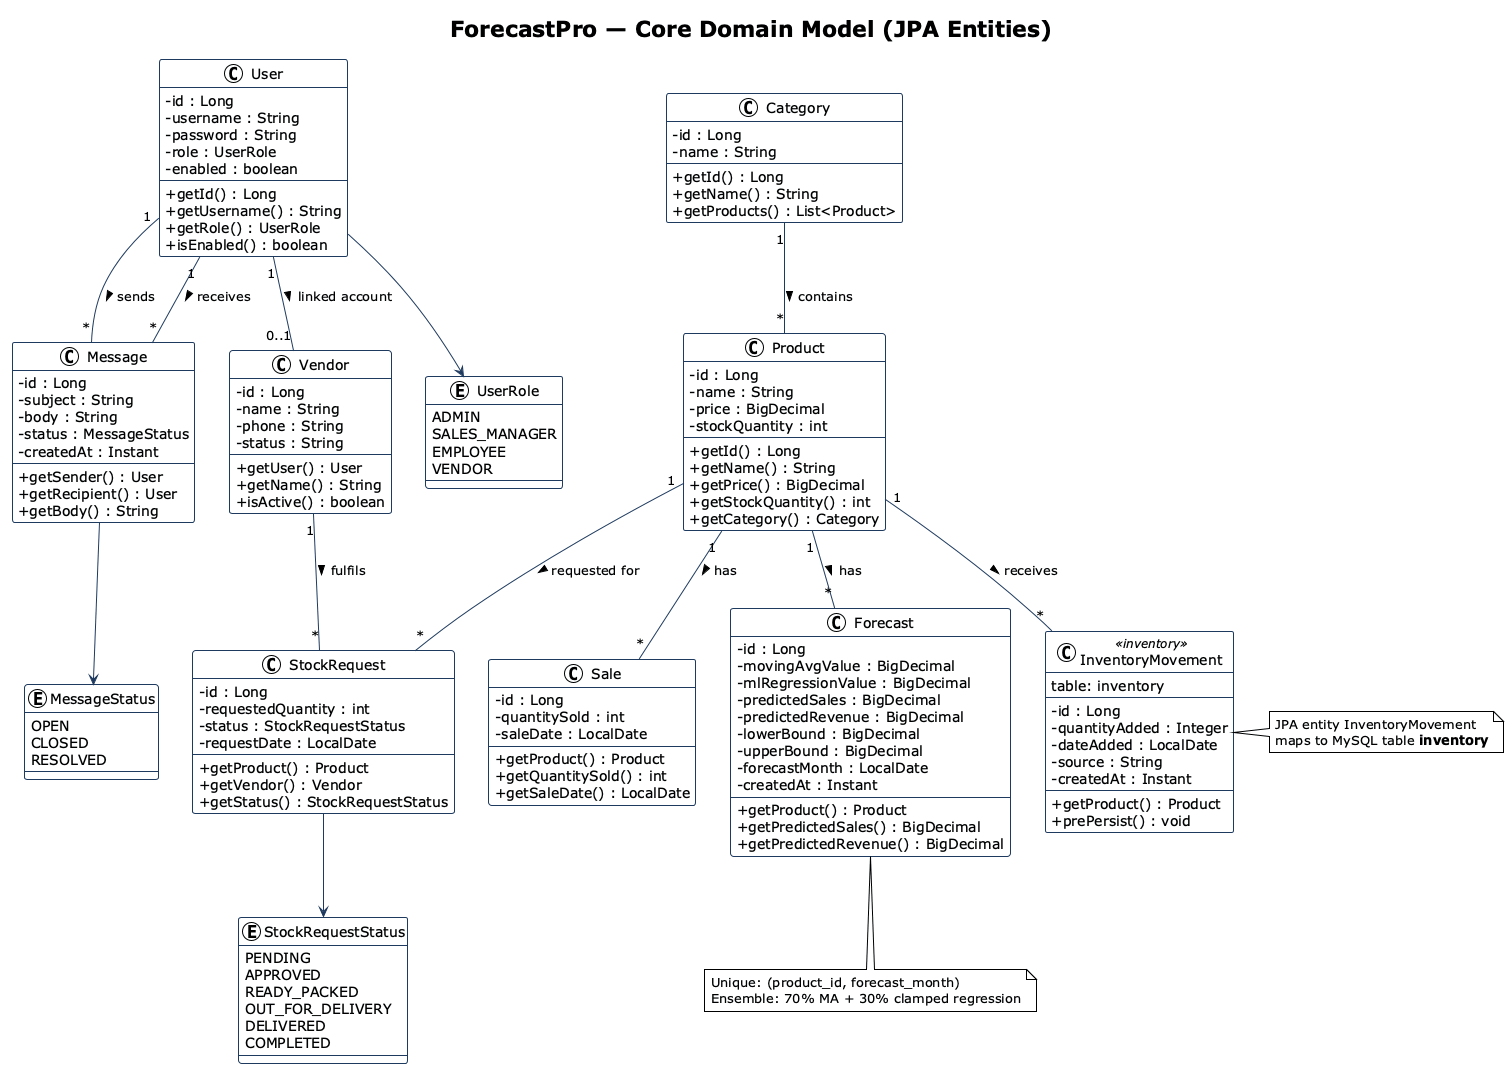

The diagram above was rendered by PlantUML. Its source (embedded in the PNG):
@startuml class-core
!theme plain
skinparam shadowing false
skinparam classAttributeIconSize 0
skinparam class {
  BackgroundColor #F8FAFC
  BorderColor #1E3A5F
  ArrowColor #1E3A5F
}

title ForecastPro — Core Domain Model (JPA Entities)

enum UserRole {
  ADMIN
  SALES_MANAGER
  EMPLOYEE
  VENDOR
}

enum StockRequestStatus {
  PENDING
  APPROVED
  READY_PACKED
  OUT_FOR_DELIVERY
  DELIVERED
  COMPLETED
}

enum MessageStatus {
  OPEN
  CLOSED
  RESOLVED
}

class User {
  - id : Long
  - username : String
  - password : String
  - role : UserRole
  - enabled : boolean
  --
  + getId() : Long
  + getUsername() : String
  + getRole() : UserRole
  + isEnabled() : boolean
}

class Category {
  - id : Long
  - name : String
  --
  + getId() : Long
  + getName() : String
  + getProducts() : List<Product>
}

class Product {
  - id : Long
  - name : String
  - price : BigDecimal
  - stockQuantity : int
  --
  + getId() : Long
  + getName() : String
  + getPrice() : BigDecimal
  + getStockQuantity() : int
  + getCategory() : Category
}

class Sale {
  - id : Long
  - quantitySold : int
  - saleDate : LocalDate
  --
  + getProduct() : Product
  + getQuantitySold() : int
  + getSaleDate() : LocalDate
}

class Forecast {
  - id : Long
  - movingAvgValue : BigDecimal
  - mlRegressionValue : BigDecimal
  - predictedSales : BigDecimal
  - predictedRevenue : BigDecimal
  - lowerBound : BigDecimal
  - upperBound : BigDecimal
  - forecastMonth : LocalDate
  - createdAt : Instant
  --
  + getProduct() : Product
  + getPredictedSales() : BigDecimal
  + getPredictedRevenue() : BigDecimal
}

class InventoryMovement <<inventory>> {
  table: inventory
  --
  - id : Long
  - quantityAdded : Integer
  - dateAdded : LocalDate
  - source : String
  - createdAt : Instant
  --
  + getProduct() : Product
  + prePersist() : void
}

class Vendor {
  - id : Long
  - name : String
  - phone : String
  - status : String
  --
  + getUser() : User
  + getName() : String
  + isActive() : boolean
}

class StockRequest {
  - id : Long
  - requestedQuantity : int
  - status : StockRequestStatus
  - requestDate : LocalDate
  --
  + getProduct() : Product
  + getVendor() : Vendor
  + getStatus() : StockRequestStatus
}

class Message {
  - id : Long
  - subject : String
  - body : String
  - status : MessageStatus
  - createdAt : Instant
  --
  + getSender() : User
  + getRecipient() : User
  + getBody() : String
}

User --> UserRole
Category "1" -- "*" Product : contains >
Product "1" -- "*" Sale : has >
Product "1" -- "*" Forecast : has >
Product "1" -- "*" InventoryMovement : receives >
Vendor "1" -- "*" StockRequest : fulfils >
Product "1" -- "*" StockRequest : requested for >
User "1" -- "0..1" Vendor : linked account >
User "1" -- "*" Message : sends >
User "1" -- "*" Message : receives >
StockRequest --> StockRequestStatus
Message --> MessageStatus

note right of InventoryMovement
  JPA entity InventoryMovement
  maps to MySQL table **inventory**
end note

note bottom of Forecast
  Unique: (product_id, forecast_month)
  Ensemble: 70% MA + 30% clamped regression
end note

@enduml